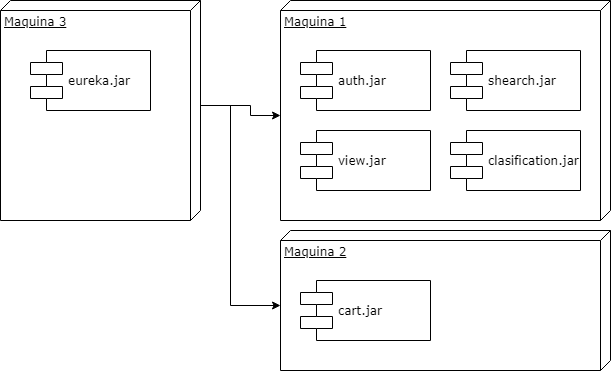

The diagram above was exported from draw.io. Its source (the exported page's mxGraphModel, read from the mxfile embedded in the PNG):
<mxGraphModel dx="1304" dy="541" grid="1" gridSize="10" guides="1" tooltips="1" connect="1" arrows="1" fold="1" page="1" pageScale="1" pageWidth="1100" pageHeight="850" background="none" math="0" shadow="0">
  <root>
    <mxCell id="0" />
    <mxCell id="1" parent="0" />
    <mxCell id="39150e848f15840c-1" value="Maquina 2" style="verticalAlign=top;align=left;spacingTop=8;spacingLeft=2;spacingRight=12;shape=cube;size=10;direction=south;fontStyle=4;html=1;rounded=0;shadow=0;comic=0;labelBackgroundColor=none;strokeWidth=1;fontFamily=Verdana;fontSize=12" parent="1" vertex="1">
      <mxGeometry x="310" y="250" width="330" height="140" as="geometry" />
    </mxCell>
    <mxCell id="39150e848f15840c-2" value="Maquina 1" style="verticalAlign=top;align=left;spacingTop=8;spacingLeft=2;spacingRight=12;shape=cube;size=10;direction=south;fontStyle=4;html=1;rounded=0;shadow=0;comic=0;labelBackgroundColor=none;strokeWidth=1;fontFamily=Verdana;fontSize=12" parent="1" vertex="1">
      <mxGeometry x="310" y="20" width="330" height="220" as="geometry" />
    </mxCell>
    <mxCell id="39150e848f15840c-5" value="cart.jar" style="shape=component;align=left;spacingLeft=36;rounded=0;shadow=0;comic=0;labelBackgroundColor=none;strokeWidth=1;fontFamily=Verdana;fontSize=12;html=1;" parent="1" vertex="1">
      <mxGeometry x="330" y="300" width="130" height="60" as="geometry" />
    </mxCell>
    <mxCell id="39150e848f15840c-7" value="auth.jar" style="shape=component;align=left;spacingLeft=36;rounded=0;shadow=0;comic=0;labelBackgroundColor=none;strokeWidth=1;fontFamily=Verdana;fontSize=12;html=1;" parent="1" vertex="1">
      <mxGeometry x="330" y="70" width="130" height="60" as="geometry" />
    </mxCell>
    <mxCell id="Bl1nDqPaVUIRyy5s-Ek--7" style="edgeStyle=orthogonalEdgeStyle;rounded=0;orthogonalLoop=1;jettySize=auto;html=1;exitX=0;exitY=0;exitDx=105;exitDy=0;exitPerimeter=0;entryX=0;entryY=0;entryDx=75;entryDy=330;entryPerimeter=0;" edge="1" parent="1" source="Bl1nDqPaVUIRyy5s-Ek--1" target="39150e848f15840c-1">
      <mxGeometry relative="1" as="geometry">
        <Array as="points">
          <mxPoint x="260" y="125" />
          <mxPoint x="260" y="325" />
        </Array>
      </mxGeometry>
    </mxCell>
    <mxCell id="Bl1nDqPaVUIRyy5s-Ek--8" style="edgeStyle=orthogonalEdgeStyle;rounded=0;orthogonalLoop=1;jettySize=auto;html=1;exitX=0;exitY=0;exitDx=105;exitDy=0;exitPerimeter=0;entryX=0;entryY=0;entryDx=115;entryDy=330;entryPerimeter=0;" edge="1" parent="1" source="Bl1nDqPaVUIRyy5s-Ek--1" target="39150e848f15840c-2">
      <mxGeometry relative="1" as="geometry">
        <Array as="points">
          <mxPoint x="280" y="125" />
          <mxPoint x="280" y="135" />
        </Array>
      </mxGeometry>
    </mxCell>
    <mxCell id="Bl1nDqPaVUIRyy5s-Ek--1" value="Maquina 3" style="verticalAlign=top;align=left;spacingTop=8;spacingLeft=2;spacingRight=12;shape=cube;size=10;direction=south;fontStyle=4;html=1;rounded=0;shadow=0;comic=0;labelBackgroundColor=none;strokeWidth=1;fontFamily=Verdana;fontSize=12" vertex="1" parent="1">
      <mxGeometry x="30" y="20" width="200" height="220" as="geometry" />
    </mxCell>
    <mxCell id="Bl1nDqPaVUIRyy5s-Ek--2" value="eureka.jar" style="shape=component;align=left;spacingLeft=36;rounded=0;shadow=0;comic=0;labelBackgroundColor=none;strokeWidth=1;fontFamily=Verdana;fontSize=12;html=1;" vertex="1" parent="1">
      <mxGeometry x="60" y="70" width="120" height="60" as="geometry" />
    </mxCell>
    <mxCell id="Bl1nDqPaVUIRyy5s-Ek--3" value="view.jar" style="shape=component;align=left;spacingLeft=36;rounded=0;shadow=0;comic=0;labelBackgroundColor=none;strokeWidth=1;fontFamily=Verdana;fontSize=12;html=1;" vertex="1" parent="1">
      <mxGeometry x="330" y="150" width="130" height="60" as="geometry" />
    </mxCell>
    <mxCell id="Bl1nDqPaVUIRyy5s-Ek--4" value="shearch.jar" style="shape=component;align=left;spacingLeft=36;rounded=0;shadow=0;comic=0;labelBackgroundColor=none;strokeWidth=1;fontFamily=Verdana;fontSize=12;html=1;" vertex="1" parent="1">
      <mxGeometry x="480" y="70" width="130" height="60" as="geometry" />
    </mxCell>
    <mxCell id="Bl1nDqPaVUIRyy5s-Ek--5" value="clasification.jar" style="shape=component;align=left;spacingLeft=36;rounded=0;shadow=0;comic=0;labelBackgroundColor=none;strokeWidth=1;fontFamily=Verdana;fontSize=12;html=1;" vertex="1" parent="1">
      <mxGeometry x="480" y="150" width="130" height="60" as="geometry" />
    </mxCell>
  </root>
</mxGraphModel>